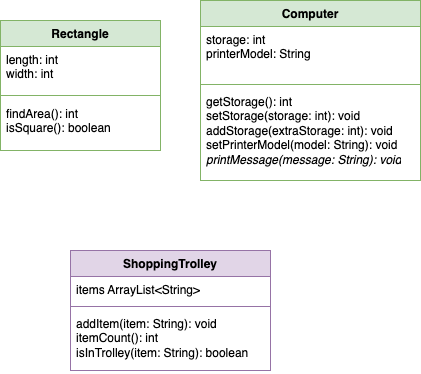

The diagram above was exported from draw.io. Its source (the exported page's mxGraphModel, read from the mxfile embedded in the PNG):
<mxGraphModel dx="603" dy="655" grid="1" gridSize="10" guides="1" tooltips="1" connect="1" arrows="1" fold="1" page="1" pageScale="1" pageWidth="827" pageHeight="1169" math="0" shadow="0">
  <root>
    <mxCell id="0" />
    <mxCell id="1" parent="0" />
    <mxCell id="H3BN8UZprOkr4smjj-zj-1" value="Rectangle" style="swimlane;fontStyle=1;align=center;verticalAlign=top;childLayout=stackLayout;horizontal=1;startSize=26;horizontalStack=0;resizeParent=1;resizeParentMax=0;resizeLast=0;collapsible=1;marginBottom=0;whiteSpace=wrap;html=1;fillColor=#d5e8d4;strokeColor=#82b366;direction=east;" vertex="1" parent="1">
      <mxGeometry x="80" y="60" width="160" height="130" as="geometry">
        <mxRectangle x="40" y="40" width="100" height="30" as="alternateBounds" />
      </mxGeometry>
    </mxCell>
    <mxCell id="H3BN8UZprOkr4smjj-zj-2" value="length: int&lt;br&gt;width: int" style="text;strokeColor=none;fillColor=none;align=left;verticalAlign=top;spacingLeft=4;spacingRight=4;overflow=hidden;rotatable=0;points=[[0,0.5],[1,0.5]];portConstraint=eastwest;whiteSpace=wrap;html=1;" vertex="1" parent="H3BN8UZprOkr4smjj-zj-1">
      <mxGeometry y="26" width="160" height="44" as="geometry" />
    </mxCell>
    <mxCell id="H3BN8UZprOkr4smjj-zj-3" value="" style="line;strokeWidth=1;fillColor=none;align=left;verticalAlign=middle;spacingTop=-1;spacingLeft=3;spacingRight=3;rotatable=0;labelPosition=right;points=[];portConstraint=eastwest;strokeColor=inherit;" vertex="1" parent="H3BN8UZprOkr4smjj-zj-1">
      <mxGeometry y="70" width="160" height="10" as="geometry" />
    </mxCell>
    <mxCell id="H3BN8UZprOkr4smjj-zj-4" value="findArea(): int&lt;br&gt;isSquare(): boolean" style="text;strokeColor=none;fillColor=none;align=left;verticalAlign=top;spacingLeft=4;spacingRight=4;overflow=hidden;rotatable=0;points=[[0,0.5],[1,0.5]];portConstraint=eastwest;whiteSpace=wrap;html=1;" vertex="1" parent="H3BN8UZprOkr4smjj-zj-1">
      <mxGeometry y="80" width="160" height="50" as="geometry" />
    </mxCell>
    <mxCell id="H3BN8UZprOkr4smjj-zj-6" value="Computer" style="swimlane;fontStyle=1;align=center;verticalAlign=top;childLayout=stackLayout;horizontal=1;startSize=26;horizontalStack=0;resizeParent=1;resizeParentMax=0;resizeLast=0;collapsible=1;marginBottom=0;whiteSpace=wrap;html=1;fillColor=#d5e8d4;strokeColor=#82b366;" vertex="1" parent="1">
      <mxGeometry x="280" y="40" width="220" height="180" as="geometry" />
    </mxCell>
    <mxCell id="H3BN8UZprOkr4smjj-zj-7" value="storage: int&lt;br&gt;printerModel: String" style="text;strokeColor=none;fillColor=none;align=left;verticalAlign=top;spacingLeft=4;spacingRight=4;overflow=hidden;rotatable=0;points=[[0,0.5],[1,0.5]];portConstraint=eastwest;whiteSpace=wrap;html=1;" vertex="1" parent="H3BN8UZprOkr4smjj-zj-6">
      <mxGeometry y="26" width="220" height="54" as="geometry" />
    </mxCell>
    <mxCell id="H3BN8UZprOkr4smjj-zj-8" value="" style="line;strokeWidth=1;fillColor=none;align=left;verticalAlign=middle;spacingTop=-1;spacingLeft=3;spacingRight=3;rotatable=0;labelPosition=right;points=[];portConstraint=eastwest;strokeColor=inherit;" vertex="1" parent="H3BN8UZprOkr4smjj-zj-6">
      <mxGeometry y="80" width="220" height="8" as="geometry" />
    </mxCell>
    <mxCell id="H3BN8UZprOkr4smjj-zj-9" value="getStorage(): int&lt;br&gt;setStorage(storage: int): void&lt;br&gt;addStorage(extraStorage: int): void&lt;br&gt;setPrinterModel(model: String): void&lt;br&gt;&lt;i&gt;printMessage(message: String): void&lt;/i&gt;" style="text;strokeColor=none;fillColor=none;align=left;verticalAlign=top;spacingLeft=4;spacingRight=4;overflow=hidden;rotatable=0;points=[[0,0.5],[1,0.5]];portConstraint=eastwest;whiteSpace=wrap;html=1;" vertex="1" parent="H3BN8UZprOkr4smjj-zj-6">
      <mxGeometry y="88" width="220" height="92" as="geometry" />
    </mxCell>
    <mxCell id="H3BN8UZprOkr4smjj-zj-10" value="ShoppingTrolley" style="swimlane;fontStyle=1;align=center;verticalAlign=top;childLayout=stackLayout;horizontal=1;startSize=26;horizontalStack=0;resizeParent=1;resizeParentMax=0;resizeLast=0;collapsible=1;marginBottom=0;whiteSpace=wrap;html=1;fillColor=#e1d5e7;strokeColor=#9673a6;" vertex="1" parent="1">
      <mxGeometry x="150" y="290" width="200" height="120" as="geometry" />
    </mxCell>
    <mxCell id="H3BN8UZprOkr4smjj-zj-11" value="items ArrayList&amp;lt;String&amp;gt;" style="text;strokeColor=none;fillColor=none;align=left;verticalAlign=top;spacingLeft=4;spacingRight=4;overflow=hidden;rotatable=0;points=[[0,0.5],[1,0.5]];portConstraint=eastwest;whiteSpace=wrap;html=1;" vertex="1" parent="H3BN8UZprOkr4smjj-zj-10">
      <mxGeometry y="26" width="200" height="26" as="geometry" />
    </mxCell>
    <mxCell id="H3BN8UZprOkr4smjj-zj-12" value="" style="line;strokeWidth=1;fillColor=none;align=left;verticalAlign=middle;spacingTop=-1;spacingLeft=3;spacingRight=3;rotatable=0;labelPosition=right;points=[];portConstraint=eastwest;strokeColor=inherit;" vertex="1" parent="H3BN8UZprOkr4smjj-zj-10">
      <mxGeometry y="52" width="200" height="8" as="geometry" />
    </mxCell>
    <mxCell id="H3BN8UZprOkr4smjj-zj-13" value="addItem(item: String): void&lt;br&gt;itemCount(): int&lt;br&gt;isInTrolley(item: String): boolean" style="text;strokeColor=none;fillColor=none;align=left;verticalAlign=top;spacingLeft=4;spacingRight=4;overflow=hidden;rotatable=0;points=[[0,0.5],[1,0.5]];portConstraint=eastwest;whiteSpace=wrap;html=1;" vertex="1" parent="H3BN8UZprOkr4smjj-zj-10">
      <mxGeometry y="60" width="200" height="60" as="geometry" />
    </mxCell>
  </root>
</mxGraphModel>